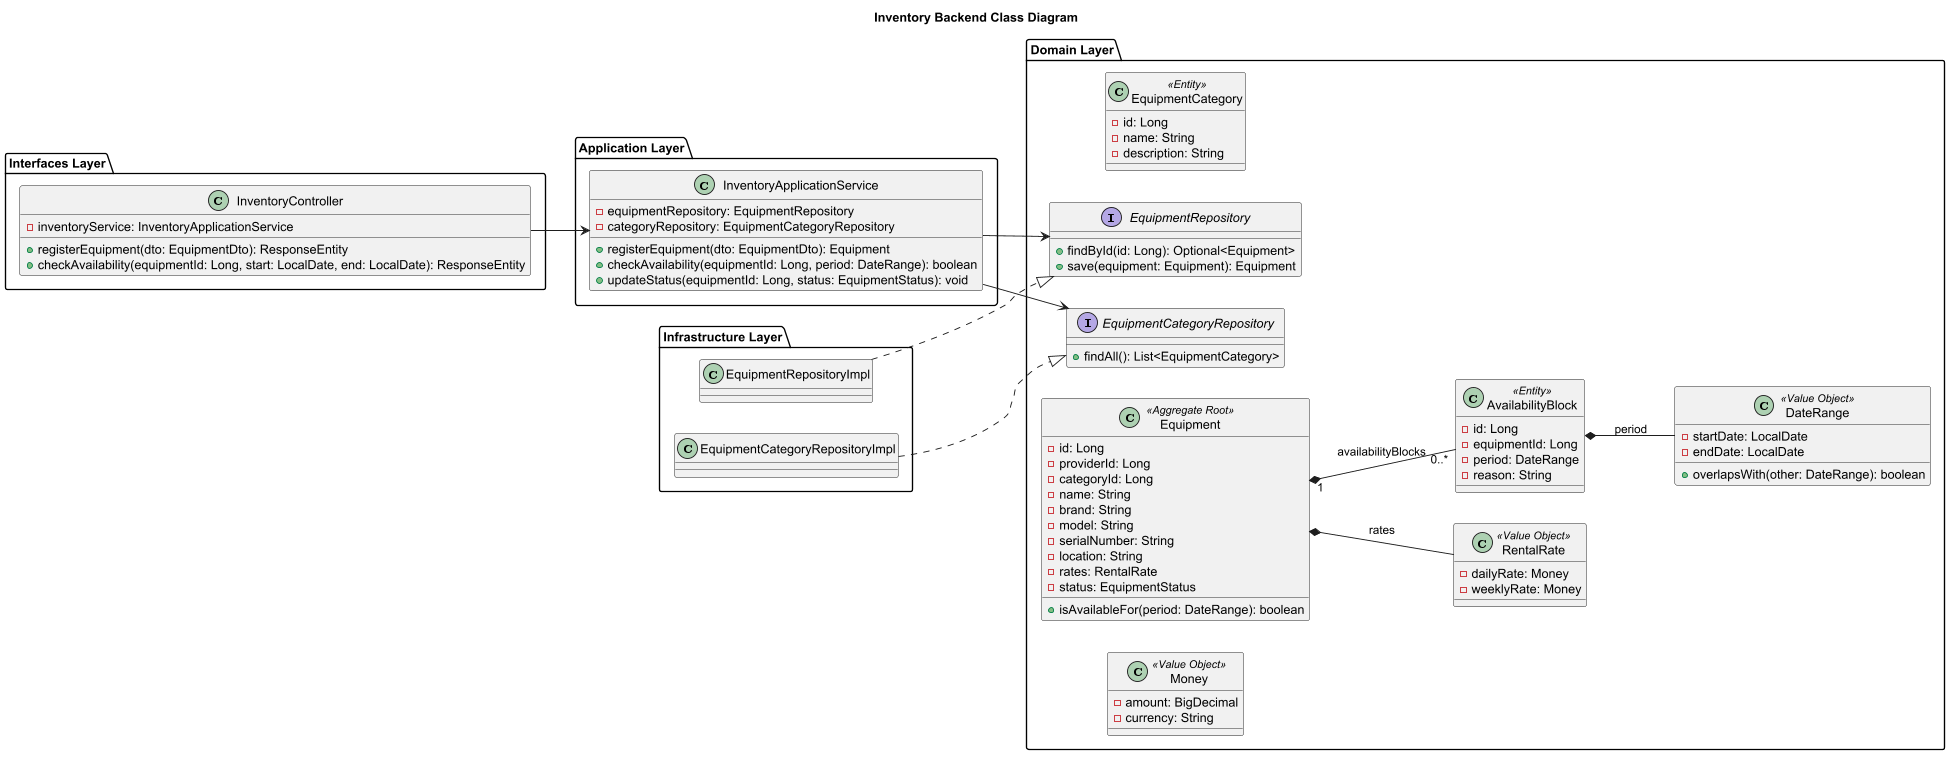

The diagram above was rendered by PlantUML. Its source (embedded in the PNG):
@startuml
title Inventory Backend Class Diagram

left to right direction
skinparam classAttributeIconSize 10

package "Interfaces Layer" {
  class InventoryController {
    - inventoryService: InventoryApplicationService
    + registerEquipment(dto: EquipmentDto): ResponseEntity
    + checkAvailability(equipmentId: Long, start: LocalDate, end: LocalDate): ResponseEntity
  }
}

package "Application Layer" {
  class InventoryApplicationService {
    - equipmentRepository: EquipmentRepository
    - categoryRepository: EquipmentCategoryRepository
    + registerEquipment(dto: EquipmentDto): Equipment
    + checkAvailability(equipmentId: Long, period: DateRange): boolean
    + updateStatus(equipmentId: Long, status: EquipmentStatus): void
  }
}

package "Domain Layer" {
  class EquipmentCategory <<Entity>> {
    - id: Long
    - name: String
    - description: String
  }

  interface EquipmentRepository {
    + findById(id: Long): Optional<Equipment>
    + save(equipment: Equipment): Equipment
  }

  interface EquipmentCategoryRepository {
    + findAll(): List<EquipmentCategory>
  }

  class Equipment <<Aggregate Root>> {
    - id: Long
    - providerId: Long
    - categoryId: Long
    - name: String
    - brand: String
    - model: String
    - serialNumber: String
    - location: String
    - rates: RentalRate
    - status: EquipmentStatus
    + isAvailableFor(period: DateRange): boolean
  }

  class RentalRate <<Value Object>> {
    - dailyRate: Money
    - weeklyRate: Money
  }

  class Money <<Value Object>> {
    - amount: BigDecimal
    - currency: String
  }

  class AvailabilityBlock <<Entity>> {
    - id: Long
    - equipmentId: Long
    - period: DateRange
    - reason: String
  }

  class DateRange <<Value Object>> {
    - startDate: LocalDate
    - endDate: LocalDate
    + overlapsWith(other: DateRange): boolean
  }
}

package "Infrastructure Layer" {
  class EquipmentRepositoryImpl
  class EquipmentCategoryRepositoryImpl
}

InventoryController --> InventoryApplicationService
InventoryApplicationService --> EquipmentRepository
InventoryApplicationService --> EquipmentCategoryRepository

EquipmentRepositoryImpl ..|> EquipmentRepository
EquipmentCategoryRepositoryImpl ..|> EquipmentCategoryRepository

Equipment *-- RentalRate : rates
Equipment "1" *-- "0..*" AvailabilityBlock : availabilityBlocks
AvailabilityBlock *-- DateRange : period

@enduml